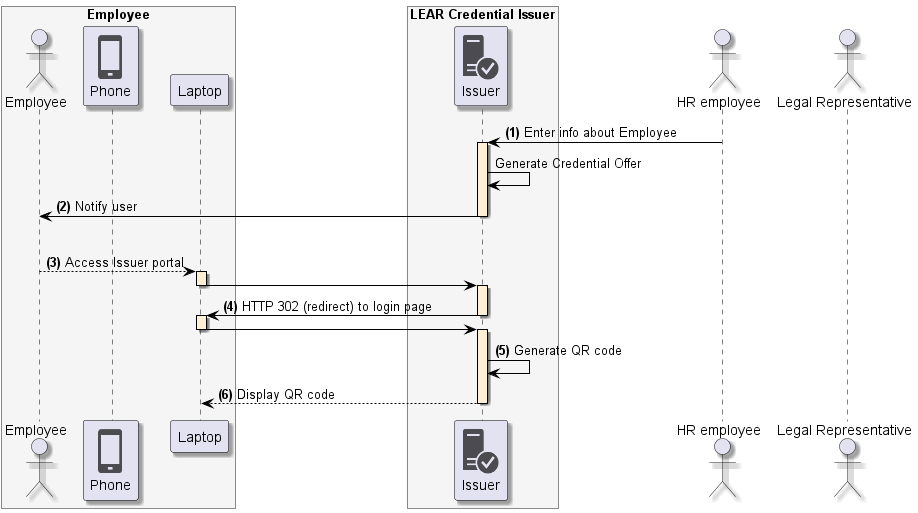

The diagram above was rendered by PlantUML. Its source (embedded in the PNG):
@startuml
skinparam shadowing true
skinparam ParticipantBorderColor black
skinparam arrowcolor black
skinparam SequenceLifeLineBorderColor black
skinparam SequenceLifeLineBackgroundColor PapayaWhip
!include <tupadr3/common>
!include <office/Servers/database_server>
!include <office/Servers/application_server>
!include <office/Concepts/firewall_orange>
!include <office/Clouds/cloud_disaster_red>
!include <office/Devices/cell_phone_generic>
!include <office/Devices/device_laptop>
!include <office/Security/trusted_application_server>
!include <office/Users/user>

box "Employee" #WhiteSmoke
    actor "Employee" as user
    participant "<$cell_phone_generic>\nPhone" as wallet
    participant "Laptop" as laptop
end box

box "LEAR Credential Issuer" #WhiteSmoke
    participant "<$trusted_application_server>\nIssuer" as issuer
end box

actor "HR employee" as hr
actor "Legal Representative" as representative

hr -> issuer++: **(1)** Enter info about Employee
issuer -> issuer: Generate Credential Offer
issuer -> user--: **(2)** Notify user
|||
user --> laptop++:  **(3)** Access Issuer portal
laptop -> issuer--++:
issuer -> laptop--++: **(4)** HTTP 302 (redirect) to login page
laptop -> issuer--++

issuer -> issuer: **(5)** Generate QR code
issuer --> laptop --: **(6)** Display QR code
@enduml